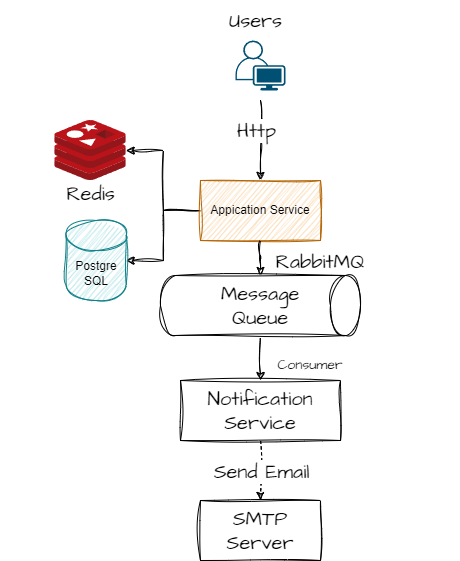

The diagram above was exported from draw.io. Its source (the exported page's mxGraphModel, read from the mxfile embedded in the PNG):
<mxGraphModel dx="1219" dy="713" grid="1" gridSize="10" guides="1" tooltips="1" connect="1" arrows="1" fold="1" page="1" pageScale="1" pageWidth="850" pageHeight="1100" math="0" shadow="0">
  <root>
    <mxCell id="0" />
    <mxCell id="1" parent="0" />
    <mxCell id="xjZvbEt_jcpWI1RPeuE1-1" style="edgeStyle=orthogonalEdgeStyle;rounded=0;sketch=1;hachureGap=4;jiggle=2;curveFitting=1;orthogonalLoop=1;jettySize=auto;html=1;fontFamily=Architects Daughter;fontSource=https%3A%2F%2Ffonts.googleapis.com%2Fcss%3Ffamily%3DArchitects%2BDaughter;fontSize=16;" edge="1" parent="1" source="xjZvbEt_jcpWI1RPeuE1-3" target="xjZvbEt_jcpWI1RPeuE1-4">
      <mxGeometry relative="1" as="geometry" />
    </mxCell>
    <mxCell id="xjZvbEt_jcpWI1RPeuE1-2" style="edgeStyle=orthogonalEdgeStyle;rounded=0;sketch=1;hachureGap=4;jiggle=2;curveFitting=1;orthogonalLoop=1;jettySize=auto;html=1;fontFamily=Architects Daughter;fontSource=https%3A%2F%2Ffonts.googleapis.com%2Fcss%3Ffamily%3DArchitects%2BDaughter;fontSize=16;" edge="1" parent="1" source="xjZvbEt_jcpWI1RPeuE1-3" target="xjZvbEt_jcpWI1RPeuE1-5">
      <mxGeometry relative="1" as="geometry" />
    </mxCell>
    <mxCell id="xjZvbEt_jcpWI1RPeuE1-3" value="Appication Service" style="rounded=0;whiteSpace=wrap;html=1;sketch=1;curveFitting=1;jiggle=2;fillColor=#fad7ac;strokeColor=#b46504;" vertex="1" parent="1">
      <mxGeometry x="330" y="300" width="120" height="60" as="geometry" />
    </mxCell>
    <mxCell id="xjZvbEt_jcpWI1RPeuE1-4" value="Postgre&lt;br&gt;SQL" style="shape=cylinder3;whiteSpace=wrap;html=1;boundedLbl=1;backgroundOutline=1;size=15;shadow=0;fillColor=#b0e3e6;strokeColor=#0e8088;sketch=1;curveFitting=1;jiggle=2;" vertex="1" parent="1">
      <mxGeometry x="195.71" y="340" width="60" height="80" as="geometry" />
    </mxCell>
    <mxCell id="xjZvbEt_jcpWI1RPeuE1-5" value="" style="image;aspect=fixed;html=1;points=[];align=center;fontSize=12;image=img/lib/mscae/Cache_Redis_Product.svg;sketch=1;curveFitting=1;jiggle=2;" vertex="1" parent="1">
      <mxGeometry x="184.28" y="240" width="71.43" height="60" as="geometry" />
    </mxCell>
    <mxCell id="xjZvbEt_jcpWI1RPeuE1-7" style="edgeStyle=orthogonalEdgeStyle;rounded=0;sketch=1;hachureGap=4;jiggle=2;curveFitting=1;orthogonalLoop=1;jettySize=auto;html=1;entryX=0.5;entryY=0;entryDx=0;entryDy=0;fontFamily=Architects Daughter;fontSource=https%3A%2F%2Ffonts.googleapis.com%2Fcss%3Ffamily%3DArchitects%2BDaughter;fontSize=16;" edge="1" parent="1" target="xjZvbEt_jcpWI1RPeuE1-3">
      <mxGeometry relative="1" as="geometry">
        <mxPoint x="390" y="220" as="sourcePoint" />
        <mxPoint x="399.52" y="330" as="targetPoint" />
      </mxGeometry>
    </mxCell>
    <mxCell id="xjZvbEt_jcpWI1RPeuE1-8" value="Http" style="edgeLabel;html=1;align=center;verticalAlign=middle;resizable=0;points=[];fontSize=20;fontFamily=Architects Daughter;" vertex="1" connectable="0" parent="xjZvbEt_jcpWI1RPeuE1-7">
      <mxGeometry x="-0.0857" y="-2" relative="1" as="geometry">
        <mxPoint x="-3" y="-7" as="offset" />
      </mxGeometry>
    </mxCell>
    <mxCell id="xjZvbEt_jcpWI1RPeuE1-25" style="edgeStyle=orthogonalEdgeStyle;rounded=0;sketch=1;hachureGap=4;jiggle=2;curveFitting=1;orthogonalLoop=1;jettySize=auto;html=1;entryX=0.5;entryY=0;entryDx=0;entryDy=0;fontFamily=Architects Daughter;fontSource=https%3A%2F%2Ffonts.googleapis.com%2Fcss%3Ffamily%3DArchitects%2BDaughter;fontSize=16;dashed=1;" edge="1" parent="1" source="xjZvbEt_jcpWI1RPeuE1-16" target="xjZvbEt_jcpWI1RPeuE1-24">
      <mxGeometry relative="1" as="geometry" />
    </mxCell>
    <mxCell id="xjZvbEt_jcpWI1RPeuE1-29" value="Send Email&lt;br&gt;" style="edgeLabel;html=1;align=center;verticalAlign=middle;resizable=0;points=[];fontSize=20;fontFamily=Architects Daughter;" vertex="1" connectable="0" parent="xjZvbEt_jcpWI1RPeuE1-25">
      <mxGeometry x="-0.345" y="1" relative="1" as="geometry">
        <mxPoint x="-1" y="10" as="offset" />
      </mxGeometry>
    </mxCell>
    <mxCell id="xjZvbEt_jcpWI1RPeuE1-16" value="Notification Service" style="rounded=0;whiteSpace=wrap;html=1;sketch=1;hachureGap=4;jiggle=2;curveFitting=1;fontFamily=Architects Daughter;fontSource=https%3A%2F%2Ffonts.googleapis.com%2Fcss%3Ffamily%3DArchitects%2BDaughter;fontSize=20;" vertex="1" parent="1">
      <mxGeometry x="310" y="500" width="160" height="60" as="geometry" />
    </mxCell>
    <mxCell id="xjZvbEt_jcpWI1RPeuE1-17" style="edgeStyle=orthogonalEdgeStyle;rounded=0;sketch=1;hachureGap=4;jiggle=2;curveFitting=1;orthogonalLoop=1;jettySize=auto;html=1;entryX=0;entryY=0.5;entryDx=0;entryDy=0;entryPerimeter=0;fontFamily=Architects Daughter;fontSource=https%3A%2F%2Ffonts.googleapis.com%2Fcss%3Ffamily%3DArchitects%2BDaughter;fontSize=16;" edge="1" parent="1" source="xjZvbEt_jcpWI1RPeuE1-3" target="xjZvbEt_jcpWI1RPeuE1-11">
      <mxGeometry relative="1" as="geometry" />
    </mxCell>
    <mxCell id="xjZvbEt_jcpWI1RPeuE1-19" style="edgeStyle=orthogonalEdgeStyle;rounded=0;sketch=1;hachureGap=4;jiggle=2;curveFitting=1;orthogonalLoop=1;jettySize=auto;html=1;fontFamily=Architects Daughter;fontSource=https%3A%2F%2Ffonts.googleapis.com%2Fcss%3Ffamily%3DArchitects%2BDaughter;fontSize=16;entryX=0.5;entryY=0;entryDx=0;entryDy=0;" edge="1" parent="1" source="xjZvbEt_jcpWI1RPeuE1-11" target="xjZvbEt_jcpWI1RPeuE1-16">
      <mxGeometry relative="1" as="geometry">
        <mxPoint x="460" y="510" as="targetPoint" />
      </mxGeometry>
    </mxCell>
    <mxCell id="xjZvbEt_jcpWI1RPeuE1-24" value="SMTP Server" style="rounded=0;whiteSpace=wrap;html=1;sketch=1;hachureGap=4;jiggle=2;curveFitting=1;fontFamily=Architects Daughter;fontSource=https%3A%2F%2Ffonts.googleapis.com%2Fcss%3Ffamily%3DArchitects%2BDaughter;fontSize=20;" vertex="1" parent="1">
      <mxGeometry x="330" y="620" width="120" height="60" as="geometry" />
    </mxCell>
    <mxCell id="xjZvbEt_jcpWI1RPeuE1-31" value="" style="points=[[0.35,0,0],[0.98,0.51,0],[1,0.71,0],[0.67,1,0],[0,0.795,0],[0,0.65,0]];verticalLabelPosition=bottom;sketch=0;html=1;verticalAlign=top;aspect=fixed;align=center;pointerEvents=1;shape=mxgraph.cisco19.user;fillColor=#005073;strokeColor=none;hachureGap=4;jiggle=2;curveFitting=1;fontFamily=Architects Daughter;fontSource=https%3A%2F%2Ffonts.googleapis.com%2Fcss%3Ffamily%3DArchitects%2BDaughter;fontSize=20;" vertex="1" parent="1">
      <mxGeometry x="365" y="160" width="50" height="50" as="geometry" />
    </mxCell>
    <mxCell id="xjZvbEt_jcpWI1RPeuE1-13" value="RabbitMQ" style="text;html=1;strokeColor=none;fillColor=none;align=center;verticalAlign=middle;whiteSpace=wrap;rounded=0;fontSize=20;fontFamily=Architects Daughter;" vertex="1" parent="1">
      <mxGeometry x="390" y="380" width="120" as="geometry" />
    </mxCell>
    <mxCell id="xjZvbEt_jcpWI1RPeuE1-32" value="Users" style="text;html=1;align=center;verticalAlign=middle;resizable=0;points=[];autosize=1;strokeColor=none;fillColor=none;fontSize=20;fontFamily=Architects Daughter;" vertex="1" parent="1">
      <mxGeometry x="345" y="120" width="80" height="40" as="geometry" />
    </mxCell>
    <mxCell id="xjZvbEt_jcpWI1RPeuE1-33" value="Redis" style="text;html=1;align=center;verticalAlign=middle;resizable=0;points=[];autosize=1;strokeColor=none;fillColor=none;fontSize=20;fontFamily=Architects Daughter;" vertex="1" parent="1">
      <mxGeometry x="184.99" y="293" width="70" height="40" as="geometry" />
    </mxCell>
    <mxCell id="xjZvbEt_jcpWI1RPeuE1-34" value="" style="rounded=0;whiteSpace=wrap;html=1;sketch=1;hachureGap=4;jiggle=2;curveFitting=1;fontFamily=Architects Daughter;fontSource=https%3A%2F%2Ffonts.googleapis.com%2Fcss%3Ffamily%3DArchitects%2BDaughter;fontSize=20;fillColor=none;strokeColor=none;" vertex="1" parent="1">
      <mxGeometry x="130" y="390" width="54.28" height="60" as="geometry" />
    </mxCell>
    <mxCell id="xjZvbEt_jcpWI1RPeuE1-11" value="" style="shape=cylinder3;whiteSpace=wrap;html=1;boundedLbl=1;backgroundOutline=1;size=15;sketch=1;hachureGap=4;jiggle=2;curveFitting=1;fontFamily=Architects Daughter;fontSource=https%3A%2F%2Ffonts.googleapis.com%2Fcss%3Ffamily%3DArchitects%2BDaughter;fontSize=20;rotation=90;" vertex="1" parent="1">
      <mxGeometry x="360" y="325" width="60" height="200" as="geometry" />
    </mxCell>
    <mxCell id="xjZvbEt_jcpWI1RPeuE1-12" value="Message Queue" style="text;html=1;strokeColor=none;fillColor=none;align=center;verticalAlign=middle;whiteSpace=wrap;rounded=0;fontSize=20;fontFamily=Architects Daughter;rotation=0;" vertex="1" parent="1">
      <mxGeometry x="360" y="410" width="60" height="30" as="geometry" />
    </mxCell>
    <mxCell id="xjZvbEt_jcpWI1RPeuE1-30" value="Consumer" style="text;html=1;strokeColor=none;fillColor=none;align=center;verticalAlign=middle;whiteSpace=wrap;rounded=0;fontSize=14;fontFamily=Architects Daughter;" vertex="1" parent="1">
      <mxGeometry x="410" y="470" width="60" height="30" as="geometry" />
    </mxCell>
    <mxCell id="xjZvbEt_jcpWI1RPeuE1-35" value="" style="rounded=0;whiteSpace=wrap;html=1;sketch=1;hachureGap=4;jiggle=2;curveFitting=1;fontFamily=Architects Daughter;fontSource=https%3A%2F%2Ffonts.googleapis.com%2Fcss%3Ffamily%3DArchitects%2BDaughter;fontSize=20;fillColor=none;strokeColor=none;" vertex="1" parent="1">
      <mxGeometry x="510" y="395" width="80" height="60" as="geometry" />
    </mxCell>
  </root>
</mxGraphModel>